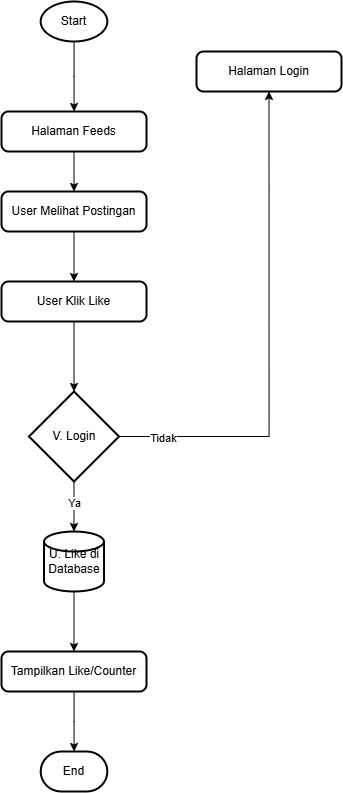

The diagram above was exported from draw.io. Its source (the exported page's mxGraphModel, read from the mxfile embedded in the PNG):
<mxGraphModel dx="2040" dy="1110" grid="1" gridSize="10" guides="1" tooltips="1" connect="1" arrows="1" fold="1" page="1" pageScale="1" pageWidth="827" pageHeight="1169" math="0" shadow="0">
  <root>
    <mxCell id="0" />
    <mxCell id="1" parent="0" />
    <mxCell id="2" value="" style="edgeStyle=orthogonalEdgeStyle;rounded=0;orthogonalLoop=1;jettySize=auto;html=1;" edge="1" source="3" target="5" parent="1">
      <mxGeometry relative="1" as="geometry" />
    </mxCell>
    <mxCell id="3" value="Start" style="strokeWidth=2;html=1;shape=mxgraph.flowchart.start_1;whiteSpace=wrap;" vertex="1" parent="1">
      <mxGeometry x="279.16999999999996" y="120" width="66.67" height="40" as="geometry" />
    </mxCell>
    <mxCell id="4" style="edgeStyle=orthogonalEdgeStyle;rounded=0;orthogonalLoop=1;jettySize=auto;html=1;entryX=0.5;entryY=0;entryDx=0;entryDy=0;" edge="1" source="5" target="7" parent="1">
      <mxGeometry relative="1" as="geometry" />
    </mxCell>
    <mxCell id="5" value="Halaman Feeds" style="rounded=1;whiteSpace=wrap;html=1;absoluteArcSize=1;arcSize=14;strokeWidth=2;" vertex="1" parent="1">
      <mxGeometry x="240.01" y="230" width="145" height="40" as="geometry" />
    </mxCell>
    <mxCell id="6" style="edgeStyle=orthogonalEdgeStyle;rounded=0;orthogonalLoop=1;jettySize=auto;html=1;entryX=0.5;entryY=0;entryDx=0;entryDy=0;" edge="1" source="7" target="11" parent="1">
      <mxGeometry relative="1" as="geometry" />
    </mxCell>
    <mxCell id="7" value="User Melihat Postingan" style="rounded=1;whiteSpace=wrap;html=1;absoluteArcSize=1;arcSize=14;strokeWidth=2;" vertex="1" parent="1">
      <mxGeometry x="240.01" y="310" width="145" height="40" as="geometry" />
    </mxCell>
    <mxCell id="8" style="edgeStyle=orthogonalEdgeStyle;rounded=0;orthogonalLoop=1;jettySize=auto;html=1;entryX=0.5;entryY=1;entryDx=0;entryDy=0;" edge="1" source="10" target="20" parent="1">
      <mxGeometry relative="1" as="geometry" />
    </mxCell>
    <mxCell id="9" value="Tidak" style="edgeLabel;html=1;align=center;verticalAlign=middle;resizable=0;points=[];" vertex="1" connectable="0" parent="8">
      <mxGeometry x="-0.8283" y="-1" relative="1" as="geometry">
        <mxPoint x="1" as="offset" />
      </mxGeometry>
    </mxCell>
    <mxCell id="10" value="V. Login" style="strokeWidth=2;html=1;shape=mxgraph.flowchart.decision;whiteSpace=wrap;" vertex="1" parent="1">
      <mxGeometry x="267.51" y="510" width="90" height="90" as="geometry" />
    </mxCell>
    <mxCell id="11" value="User Klik Like" style="rounded=1;whiteSpace=wrap;html=1;absoluteArcSize=1;arcSize=14;strokeWidth=2;" vertex="1" parent="1">
      <mxGeometry x="240" y="400" width="145" height="40" as="geometry" />
    </mxCell>
    <mxCell id="12" style="edgeStyle=orthogonalEdgeStyle;rounded=0;orthogonalLoop=1;jettySize=auto;html=1;entryX=0.5;entryY=0;entryDx=0;entryDy=0;entryPerimeter=0;" edge="1" source="11" target="10" parent="1">
      <mxGeometry relative="1" as="geometry" />
    </mxCell>
    <mxCell id="13" value="" style="edgeStyle=orthogonalEdgeStyle;rounded=0;orthogonalLoop=1;jettySize=auto;html=1;" edge="1" source="14" target="18" parent="1">
      <mxGeometry relative="1" as="geometry" />
    </mxCell>
    <mxCell id="14" value="U. Like di Database" style="strokeWidth=2;html=1;shape=mxgraph.flowchart.database;whiteSpace=wrap;" vertex="1" parent="1">
      <mxGeometry x="282.5" y="650" width="60" height="60" as="geometry" />
    </mxCell>
    <mxCell id="15" style="edgeStyle=orthogonalEdgeStyle;rounded=0;orthogonalLoop=1;jettySize=auto;html=1;entryX=0.5;entryY=0;entryDx=0;entryDy=0;entryPerimeter=0;" edge="1" source="10" target="14" parent="1">
      <mxGeometry relative="1" as="geometry" />
    </mxCell>
    <mxCell id="16" value="Ya" style="edgeLabel;html=1;align=center;verticalAlign=middle;resizable=0;points=[];" vertex="1" connectable="0" parent="15">
      <mxGeometry x="-0.16" y="-3" relative="1" as="geometry">
        <mxPoint x="3" as="offset" />
      </mxGeometry>
    </mxCell>
    <mxCell id="17" style="edgeStyle=orthogonalEdgeStyle;rounded=0;orthogonalLoop=1;jettySize=auto;html=1;" edge="1" source="18" target="19" parent="1">
      <mxGeometry relative="1" as="geometry" />
    </mxCell>
    <mxCell id="18" value="Tampilkan Like/Counter" style="rounded=1;whiteSpace=wrap;html=1;absoluteArcSize=1;arcSize=14;strokeWidth=2;" vertex="1" parent="1">
      <mxGeometry x="240" y="770" width="145" height="40" as="geometry" />
    </mxCell>
    <mxCell id="19" value="End" style="strokeWidth=2;html=1;shape=mxgraph.flowchart.terminator;whiteSpace=wrap;" vertex="1" parent="1">
      <mxGeometry x="279.17" y="870" width="66.67" height="40" as="geometry" />
    </mxCell>
    <mxCell id="20" value="Halaman Login" style="rounded=1;whiteSpace=wrap;html=1;absoluteArcSize=1;arcSize=14;strokeWidth=2;" vertex="1" parent="1">
      <mxGeometry x="435.01" y="170" width="145" height="40" as="geometry" />
    </mxCell>
  </root>
</mxGraphModel>